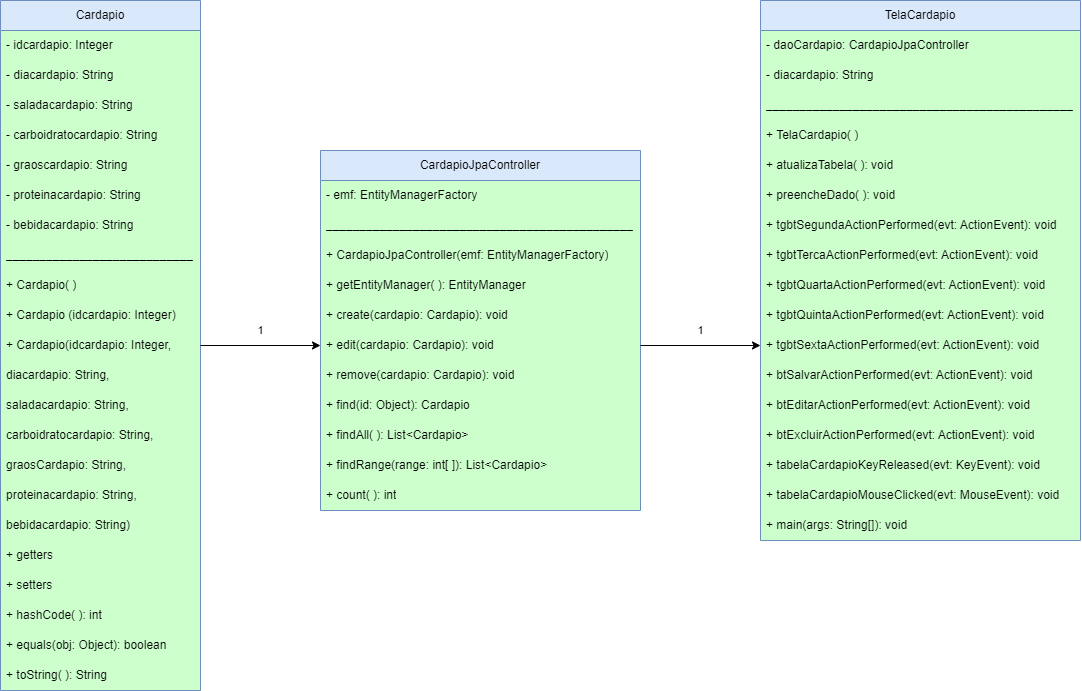

The diagram above was exported from draw.io. Its source (the exported page's mxGraphModel, read from the mxfile embedded in the PNG):
<mxGraphModel dx="1461" dy="904" grid="1" gridSize="10" guides="1" tooltips="1" connect="1" arrows="1" fold="1" page="1" pageScale="1" pageWidth="850" pageHeight="1100" math="0" shadow="0">
  <root>
    <mxCell id="0" />
    <mxCell id="1" parent="0" />
    <mxCell id="2" value="Cardapio" style="swimlane;fontStyle=0;childLayout=stackLayout;horizontal=1;startSize=30;horizontalStack=0;resizeParent=1;resizeParentMax=0;resizeLast=0;collapsible=1;marginBottom=0;whiteSpace=wrap;html=1;fillColor=#dae8fc;strokeColor=#6c8ebf;shadow=0;glass=0;gradientColor=none;swimlaneFillColor=#CCFFCC;" vertex="1" parent="1">
      <mxGeometry x="80" y="120" width="200" height="690" as="geometry" />
    </mxCell>
    <mxCell id="3" value="- idcardapio: Integer" style="text;strokeColor=none;fillColor=none;align=left;verticalAlign=middle;spacingLeft=4;spacingRight=4;overflow=hidden;points=[[0,0.5],[1,0.5]];portConstraint=eastwest;rotatable=0;whiteSpace=wrap;html=1;" vertex="1" parent="2">
      <mxGeometry y="30" width="200" height="30" as="geometry" />
    </mxCell>
    <mxCell id="4" value="- diacardapio: String" style="text;strokeColor=none;fillColor=none;align=left;verticalAlign=middle;spacingLeft=4;spacingRight=4;overflow=hidden;points=[[0,0.5],[1,0.5]];portConstraint=eastwest;rotatable=0;whiteSpace=wrap;html=1;" vertex="1" parent="2">
      <mxGeometry y="60" width="200" height="30" as="geometry" />
    </mxCell>
    <mxCell id="5" value="- saladacardapio: String" style="text;strokeColor=none;fillColor=none;align=left;verticalAlign=middle;spacingLeft=4;spacingRight=4;overflow=hidden;points=[[0,0.5],[1,0.5]];portConstraint=eastwest;rotatable=0;whiteSpace=wrap;html=1;rounded=0;glass=0;" vertex="1" parent="2">
      <mxGeometry y="90" width="200" height="30" as="geometry" />
    </mxCell>
    <mxCell id="6" value="- carboidratocardapio: String" style="text;strokeColor=none;fillColor=none;align=left;verticalAlign=middle;spacingLeft=4;spacingRight=4;overflow=hidden;points=[[0,0.5],[1,0.5]];portConstraint=eastwest;rotatable=0;whiteSpace=wrap;html=1;rounded=0;glass=0;" vertex="1" parent="2">
      <mxGeometry y="120" width="200" height="30" as="geometry" />
    </mxCell>
    <mxCell id="8" value="- graoscardapio: String" style="text;strokeColor=none;fillColor=none;align=left;verticalAlign=middle;spacingLeft=4;spacingRight=4;overflow=hidden;points=[[0,0.5],[1,0.5]];portConstraint=eastwest;rotatable=0;whiteSpace=wrap;html=1;rounded=0;glass=0;" vertex="1" parent="2">
      <mxGeometry y="150" width="200" height="30" as="geometry" />
    </mxCell>
    <mxCell id="9" value="- proteinacardapio: String" style="text;strokeColor=none;fillColor=none;align=left;verticalAlign=middle;spacingLeft=4;spacingRight=4;overflow=hidden;points=[[0,0.5],[1,0.5]];portConstraint=eastwest;rotatable=0;whiteSpace=wrap;html=1;rounded=0;glass=0;" vertex="1" parent="2">
      <mxGeometry y="180" width="200" height="30" as="geometry" />
    </mxCell>
    <mxCell id="10" value="- bebidacardapio: String" style="text;strokeColor=none;fillColor=none;align=left;verticalAlign=middle;spacingLeft=4;spacingRight=4;overflow=hidden;points=[[0,0.5],[1,0.5]];portConstraint=eastwest;rotatable=0;whiteSpace=wrap;html=1;rounded=0;glass=0;" vertex="1" parent="2">
      <mxGeometry y="210" width="200" height="30" as="geometry" />
    </mxCell>
    <mxCell id="11" value="____________________________" style="text;strokeColor=none;fillColor=none;align=left;verticalAlign=middle;spacingLeft=4;spacingRight=4;overflow=hidden;points=[[0,0.5],[1,0.5]];portConstraint=eastwest;rotatable=0;whiteSpace=wrap;html=1;rounded=0;glass=0;" vertex="1" parent="2">
      <mxGeometry y="240" width="200" height="30" as="geometry" />
    </mxCell>
    <mxCell id="12" value="+ Cardapio( )" style="text;strokeColor=none;fillColor=none;align=left;verticalAlign=middle;spacingLeft=4;spacingRight=4;overflow=hidden;points=[[0,0.5],[1,0.5]];portConstraint=eastwest;rotatable=0;whiteSpace=wrap;html=1;rounded=0;glass=0;" vertex="1" parent="2">
      <mxGeometry y="270" width="200" height="30" as="geometry" />
    </mxCell>
    <mxCell id="13" value="+ Cardapio (idcardapio: Integer)" style="text;strokeColor=none;fillColor=none;align=left;verticalAlign=middle;spacingLeft=4;spacingRight=4;overflow=hidden;points=[[0,0.5],[1,0.5]];portConstraint=eastwest;rotatable=0;whiteSpace=wrap;html=1;rounded=0;glass=0;" vertex="1" parent="2">
      <mxGeometry y="300" width="200" height="30" as="geometry" />
    </mxCell>
    <mxCell id="20" value="+ &lt;span class=&quot;hljs-title function_ invoke__&quot;&gt;Cardapio&lt;/span&gt;(&lt;span class=&quot;hljs-attr&quot;&gt;idcardapio&lt;/span&gt;: Integer," style="text;strokeColor=none;fillColor=none;align=left;verticalAlign=middle;spacingLeft=4;spacingRight=4;overflow=hidden;points=[[0,0.5],[1,0.5]];portConstraint=eastwest;rotatable=0;whiteSpace=wrap;html=1;rounded=0;glass=0;" vertex="1" parent="2">
      <mxGeometry y="330" width="200" height="30" as="geometry" />
    </mxCell>
    <mxCell id="19" value="diacardapio: String,&amp;nbsp;" style="text;strokeColor=none;fillColor=none;align=left;verticalAlign=middle;spacingLeft=4;spacingRight=4;overflow=hidden;points=[[0,0.5],[1,0.5]];portConstraint=eastwest;rotatable=0;whiteSpace=wrap;html=1;rounded=0;glass=0;" vertex="1" parent="2">
      <mxGeometry y="360" width="200" height="30" as="geometry" />
    </mxCell>
    <mxCell id="18" value="saladacardapio: String," style="text;strokeColor=none;fillColor=none;align=left;verticalAlign=middle;spacingLeft=4;spacingRight=4;overflow=hidden;points=[[0,0.5],[1,0.5]];portConstraint=eastwest;rotatable=0;whiteSpace=wrap;html=1;rounded=0;glass=0;" vertex="1" parent="2">
      <mxGeometry y="390" width="200" height="30" as="geometry" />
    </mxCell>
    <mxCell id="17" value="carboidratocardapio: String," style="text;strokeColor=none;fillColor=none;align=left;verticalAlign=middle;spacingLeft=4;spacingRight=4;overflow=hidden;points=[[0,0.5],[1,0.5]];portConstraint=eastwest;rotatable=0;whiteSpace=wrap;html=1;rounded=0;glass=0;" vertex="1" parent="2">
      <mxGeometry y="420" width="200" height="30" as="geometry" />
    </mxCell>
    <mxCell id="16" value="graosCardapio: String," style="text;strokeColor=none;fillColor=none;align=left;verticalAlign=middle;spacingLeft=4;spacingRight=4;overflow=hidden;points=[[0,0.5],[1,0.5]];portConstraint=eastwest;rotatable=0;whiteSpace=wrap;html=1;rounded=0;glass=0;" vertex="1" parent="2">
      <mxGeometry y="450" width="200" height="30" as="geometry" />
    </mxCell>
    <mxCell id="15" value="proteinacardapio: String," style="text;strokeColor=none;fillColor=none;align=left;verticalAlign=middle;spacingLeft=4;spacingRight=4;overflow=hidden;points=[[0,0.5],[1,0.5]];portConstraint=eastwest;rotatable=0;whiteSpace=wrap;html=1;rounded=0;glass=0;" vertex="1" parent="2">
      <mxGeometry y="480" width="200" height="30" as="geometry" />
    </mxCell>
    <mxCell id="14" value="bebidacardapio: String)" style="text;strokeColor=none;fillColor=none;align=left;verticalAlign=middle;spacingLeft=4;spacingRight=4;overflow=hidden;points=[[0,0.5],[1,0.5]];portConstraint=eastwest;rotatable=0;whiteSpace=wrap;html=1;rounded=0;glass=0;" vertex="1" parent="2">
      <mxGeometry y="510" width="200" height="30" as="geometry" />
    </mxCell>
    <mxCell id="24" value="+ getters" style="text;strokeColor=none;fillColor=none;align=left;verticalAlign=middle;spacingLeft=4;spacingRight=4;overflow=hidden;points=[[0,0.5],[1,0.5]];portConstraint=eastwest;rotatable=0;whiteSpace=wrap;html=1;rounded=0;glass=0;" vertex="1" parent="2">
      <mxGeometry y="540" width="200" height="30" as="geometry" />
    </mxCell>
    <mxCell id="23" value="+ setters" style="text;strokeColor=none;fillColor=none;align=left;verticalAlign=middle;spacingLeft=4;spacingRight=4;overflow=hidden;points=[[0,0.5],[1,0.5]];portConstraint=eastwest;rotatable=0;whiteSpace=wrap;html=1;rounded=0;glass=0;" vertex="1" parent="2">
      <mxGeometry y="570" width="200" height="30" as="geometry" />
    </mxCell>
    <mxCell id="22" value="+ hashCode( ): int" style="text;strokeColor=none;fillColor=none;align=left;verticalAlign=middle;spacingLeft=4;spacingRight=4;overflow=hidden;points=[[0,0.5],[1,0.5]];portConstraint=eastwest;rotatable=0;whiteSpace=wrap;html=1;rounded=0;glass=0;" vertex="1" parent="2">
      <mxGeometry y="600" width="200" height="30" as="geometry" />
    </mxCell>
    <mxCell id="21" value="+ equals(obj: Object): boolean" style="text;strokeColor=none;fillColor=none;align=left;verticalAlign=middle;spacingLeft=4;spacingRight=4;overflow=hidden;points=[[0,0.5],[1,0.5]];portConstraint=eastwest;rotatable=0;whiteSpace=wrap;html=1;rounded=0;glass=0;" vertex="1" parent="2">
      <mxGeometry y="630" width="200" height="30" as="geometry" />
    </mxCell>
    <mxCell id="25" value="+ toString( ): String" style="text;strokeColor=none;fillColor=none;align=left;verticalAlign=middle;spacingLeft=4;spacingRight=4;overflow=hidden;points=[[0,0.5],[1,0.5]];portConstraint=eastwest;rotatable=0;whiteSpace=wrap;html=1;rounded=0;glass=0;" vertex="1" parent="2">
      <mxGeometry y="660" width="200" height="30" as="geometry" />
    </mxCell>
    <mxCell id="26" value="CardapioJpaController" style="swimlane;fontStyle=0;childLayout=stackLayout;horizontal=1;startSize=30;horizontalStack=0;resizeParent=1;resizeParentMax=0;resizeLast=0;collapsible=1;marginBottom=0;whiteSpace=wrap;html=1;rounded=0;glass=0;sketch=0;strokeColor=#6c8ebf;swimlaneFillColor=#CCFFCC;fillColor=#dae8fc;" vertex="1" parent="1">
      <mxGeometry x="400" y="270" width="320" height="360" as="geometry" />
    </mxCell>
    <mxCell id="27" value="- emf: EntityManagerFactory" style="text;strokeColor=none;fillColor=none;align=left;verticalAlign=middle;spacingLeft=4;spacingRight=4;overflow=hidden;points=[[0,0.5],[1,0.5]];portConstraint=eastwest;rotatable=0;whiteSpace=wrap;html=1;rounded=0;glass=0;sketch=0;" vertex="1" parent="26">
      <mxGeometry y="30" width="320" height="30" as="geometry" />
    </mxCell>
    <mxCell id="28" value="______________________________________________" style="text;strokeColor=none;fillColor=none;align=left;verticalAlign=middle;spacingLeft=4;spacingRight=4;overflow=hidden;points=[[0,0.5],[1,0.5]];portConstraint=eastwest;rotatable=0;whiteSpace=wrap;html=1;rounded=0;glass=0;sketch=0;" vertex="1" parent="26">
      <mxGeometry y="60" width="320" height="30" as="geometry" />
    </mxCell>
    <mxCell id="29" value="+ CardapioJpaController(emf: EntityManagerFactory)" style="text;strokeColor=none;fillColor=none;align=left;verticalAlign=middle;spacingLeft=4;spacingRight=4;overflow=hidden;points=[[0,0.5],[1,0.5]];portConstraint=eastwest;rotatable=0;whiteSpace=wrap;html=1;rounded=0;glass=0;sketch=0;" vertex="1" parent="26">
      <mxGeometry y="90" width="320" height="30" as="geometry" />
    </mxCell>
    <mxCell id="36" value="+ getEntityManager( ): EntityManager" style="text;strokeColor=none;fillColor=none;align=left;verticalAlign=middle;spacingLeft=4;spacingRight=4;overflow=hidden;points=[[0,0.5],[1,0.5]];portConstraint=eastwest;rotatable=0;whiteSpace=wrap;html=1;rounded=0;glass=0;sketch=0;" vertex="1" parent="26">
      <mxGeometry y="120" width="320" height="30" as="geometry" />
    </mxCell>
    <mxCell id="35" value="+ create(cardapio: Cardapio): void" style="text;strokeColor=none;fillColor=none;align=left;verticalAlign=middle;spacingLeft=4;spacingRight=4;overflow=hidden;points=[[0,0.5],[1,0.5]];portConstraint=eastwest;rotatable=0;whiteSpace=wrap;html=1;rounded=0;glass=0;sketch=0;" vertex="1" parent="26">
      <mxGeometry y="150" width="320" height="30" as="geometry" />
    </mxCell>
    <mxCell id="34" value="+ edit(cardapio: Cardapio): void" style="text;strokeColor=none;fillColor=none;align=left;verticalAlign=middle;spacingLeft=4;spacingRight=4;overflow=hidden;points=[[0,0.5],[1,0.5]];portConstraint=eastwest;rotatable=0;whiteSpace=wrap;html=1;rounded=0;glass=0;sketch=0;" vertex="1" parent="26">
      <mxGeometry y="180" width="320" height="30" as="geometry" />
    </mxCell>
    <mxCell id="33" value="+ remove(cardapio: Cardapio): void" style="text;strokeColor=none;fillColor=none;align=left;verticalAlign=middle;spacingLeft=4;spacingRight=4;overflow=hidden;points=[[0,0.5],[1,0.5]];portConstraint=eastwest;rotatable=0;whiteSpace=wrap;html=1;rounded=0;glass=0;sketch=0;" vertex="1" parent="26">
      <mxGeometry y="210" width="320" height="30" as="geometry" />
    </mxCell>
    <mxCell id="32" value="+ find(id: Object): Cardapio" style="text;strokeColor=none;fillColor=none;align=left;verticalAlign=middle;spacingLeft=4;spacingRight=4;overflow=hidden;points=[[0,0.5],[1,0.5]];portConstraint=eastwest;rotatable=0;whiteSpace=wrap;html=1;rounded=0;glass=0;sketch=0;" vertex="1" parent="26">
      <mxGeometry y="240" width="320" height="30" as="geometry" />
    </mxCell>
    <mxCell id="31" value="+ findAll( ): List&amp;lt;Cardapio&amp;gt;" style="text;strokeColor=none;fillColor=none;align=left;verticalAlign=middle;spacingLeft=4;spacingRight=4;overflow=hidden;points=[[0,0.5],[1,0.5]];portConstraint=eastwest;rotatable=0;whiteSpace=wrap;html=1;rounded=0;glass=0;sketch=0;" vertex="1" parent="26">
      <mxGeometry y="270" width="320" height="30" as="geometry" />
    </mxCell>
    <mxCell id="30" value="+ findRange(range: int[ ]): List&amp;lt;Cardapio&amp;gt;" style="text;strokeColor=none;fillColor=none;align=left;verticalAlign=middle;spacingLeft=4;spacingRight=4;overflow=hidden;points=[[0,0.5],[1,0.5]];portConstraint=eastwest;rotatable=0;whiteSpace=wrap;html=1;rounded=0;glass=0;sketch=0;" vertex="1" parent="26">
      <mxGeometry y="300" width="320" height="30" as="geometry" />
    </mxCell>
    <mxCell id="37" value="+ count( ): int" style="text;strokeColor=none;fillColor=none;align=left;verticalAlign=middle;spacingLeft=4;spacingRight=4;overflow=hidden;points=[[0,0.5],[1,0.5]];portConstraint=eastwest;rotatable=0;whiteSpace=wrap;html=1;rounded=0;glass=0;sketch=0;" vertex="1" parent="26">
      <mxGeometry y="330" width="320" height="30" as="geometry" />
    </mxCell>
    <mxCell id="38" value="TelaCardapio" style="swimlane;fontStyle=0;childLayout=stackLayout;horizontal=1;startSize=30;horizontalStack=0;resizeParent=1;resizeParentMax=0;resizeLast=0;collapsible=1;marginBottom=0;whiteSpace=wrap;html=1;rounded=0;glass=0;sketch=0;strokeColor=#6c8ebf;swimlaneFillColor=#CCFFCC;fillColor=#dae8fc;" vertex="1" parent="1">
      <mxGeometry x="840" y="120" width="320" height="540" as="geometry" />
    </mxCell>
    <mxCell id="39" value="- daoCardapio: CardapioJpaController" style="text;strokeColor=none;fillColor=none;align=left;verticalAlign=middle;spacingLeft=4;spacingRight=4;overflow=hidden;points=[[0,0.5],[1,0.5]];portConstraint=eastwest;rotatable=0;whiteSpace=wrap;html=1;rounded=0;glass=0;sketch=0;" vertex="1" parent="38">
      <mxGeometry y="30" width="320" height="30" as="geometry" />
    </mxCell>
    <mxCell id="40" value="- diacardapio: String" style="text;strokeColor=none;fillColor=none;align=left;verticalAlign=middle;spacingLeft=4;spacingRight=4;overflow=hidden;points=[[0,0.5],[1,0.5]];portConstraint=eastwest;rotatable=0;whiteSpace=wrap;html=1;rounded=0;glass=0;sketch=0;" vertex="1" parent="38">
      <mxGeometry y="60" width="320" height="30" as="geometry" />
    </mxCell>
    <mxCell id="41" value="______________________________________________" style="text;strokeColor=none;fillColor=none;align=left;verticalAlign=middle;spacingLeft=4;spacingRight=4;overflow=hidden;points=[[0,0.5],[1,0.5]];portConstraint=eastwest;rotatable=0;whiteSpace=wrap;html=1;rounded=0;glass=0;sketch=0;" vertex="1" parent="38">
      <mxGeometry y="90" width="320" height="30" as="geometry" />
    </mxCell>
    <mxCell id="50" value="+ TelaCardapio( )" style="text;strokeColor=none;fillColor=none;align=left;verticalAlign=middle;spacingLeft=4;spacingRight=4;overflow=hidden;points=[[0,0.5],[1,0.5]];portConstraint=eastwest;rotatable=0;whiteSpace=wrap;html=1;rounded=0;glass=0;sketch=0;" vertex="1" parent="38">
      <mxGeometry y="120" width="320" height="30" as="geometry" />
    </mxCell>
    <mxCell id="49" value="+ atualizaTabela( ): void" style="text;strokeColor=none;fillColor=none;align=left;verticalAlign=middle;spacingLeft=4;spacingRight=4;overflow=hidden;points=[[0,0.5],[1,0.5]];portConstraint=eastwest;rotatable=0;whiteSpace=wrap;html=1;rounded=0;glass=0;sketch=0;" vertex="1" parent="38">
      <mxGeometry y="150" width="320" height="30" as="geometry" />
    </mxCell>
    <mxCell id="48" value="+ preencheDado( ): void" style="text;strokeColor=none;fillColor=none;align=left;verticalAlign=middle;spacingLeft=4;spacingRight=4;overflow=hidden;points=[[0,0.5],[1,0.5]];portConstraint=eastwest;rotatable=0;whiteSpace=wrap;html=1;rounded=0;glass=0;sketch=0;" vertex="1" parent="38">
      <mxGeometry y="180" width="320" height="30" as="geometry" />
    </mxCell>
    <mxCell id="47" value="+ &lt;span class=&quot;hljs-title function_ invoke__&quot;&gt;tgbtSegundaActionPerformed&lt;/span&gt;(&lt;span class=&quot;hljs-attr&quot;&gt;evt&lt;/span&gt;: ActionEvent): &lt;span class=&quot;hljs-keyword&quot;&gt;void&lt;/span&gt;" style="text;strokeColor=none;fillColor=none;align=left;verticalAlign=middle;spacingLeft=4;spacingRight=4;overflow=hidden;points=[[0,0.5],[1,0.5]];portConstraint=eastwest;rotatable=0;whiteSpace=wrap;html=1;rounded=0;glass=0;sketch=0;" vertex="1" parent="38">
      <mxGeometry y="210" width="320" height="30" as="geometry" />
    </mxCell>
    <mxCell id="46" value="+ &lt;span class=&quot;hljs-title function_ invoke__&quot;&gt;tgbtTercaActionPerformed&lt;/span&gt;(&lt;span class=&quot;hljs-attr&quot;&gt;evt&lt;/span&gt;: ActionEvent): &lt;span class=&quot;hljs-keyword&quot;&gt;void&lt;/span&gt;" style="text;strokeColor=none;fillColor=none;align=left;verticalAlign=middle;spacingLeft=4;spacingRight=4;overflow=hidden;points=[[0,0.5],[1,0.5]];portConstraint=eastwest;rotatable=0;whiteSpace=wrap;html=1;rounded=0;glass=0;sketch=0;" vertex="1" parent="38">
      <mxGeometry y="240" width="320" height="30" as="geometry" />
    </mxCell>
    <mxCell id="45" value="+ &lt;span class=&quot;hljs-title function_ invoke__&quot;&gt;tgbtQuartaActionPerformed&lt;/span&gt;(&lt;span class=&quot;hljs-attr&quot;&gt;evt&lt;/span&gt;: ActionEvent): &lt;span class=&quot;hljs-keyword&quot;&gt;void&lt;/span&gt;" style="text;strokeColor=none;fillColor=none;align=left;verticalAlign=middle;spacingLeft=4;spacingRight=4;overflow=hidden;points=[[0,0.5],[1,0.5]];portConstraint=eastwest;rotatable=0;whiteSpace=wrap;html=1;rounded=0;glass=0;sketch=0;" vertex="1" parent="38">
      <mxGeometry y="270" width="320" height="30" as="geometry" />
    </mxCell>
    <mxCell id="44" value="+ &lt;span class=&quot;hljs-title function_ invoke__&quot;&gt;tgbtQuintaActionPerformed&lt;/span&gt;(&lt;span class=&quot;hljs-attr&quot;&gt;evt&lt;/span&gt;: ActionEvent): &lt;span class=&quot;hljs-keyword&quot;&gt;void&lt;/span&gt;" style="text;strokeColor=none;fillColor=none;align=left;verticalAlign=middle;spacingLeft=4;spacingRight=4;overflow=hidden;points=[[0,0.5],[1,0.5]];portConstraint=eastwest;rotatable=0;whiteSpace=wrap;html=1;rounded=0;glass=0;sketch=0;" vertex="1" parent="38">
      <mxGeometry y="300" width="320" height="30" as="geometry" />
    </mxCell>
    <mxCell id="43" value="+ &lt;span class=&quot;hljs-title function_ invoke__&quot;&gt;tgbtSextaActionPerformed&lt;/span&gt;(&lt;span class=&quot;hljs-attr&quot;&gt;evt&lt;/span&gt;: ActionEvent): &lt;span class=&quot;hljs-keyword&quot;&gt;void&lt;/span&gt;" style="text;strokeColor=none;fillColor=none;align=left;verticalAlign=middle;spacingLeft=4;spacingRight=4;overflow=hidden;points=[[0,0.5],[1,0.5]];portConstraint=eastwest;rotatable=0;whiteSpace=wrap;html=1;rounded=0;glass=0;sketch=0;" vertex="1" parent="38">
      <mxGeometry y="330" width="320" height="30" as="geometry" />
    </mxCell>
    <mxCell id="42" value="+ &lt;span class=&quot;hljs-title function_ invoke__&quot;&gt;btSalvarActionPerformed&lt;/span&gt;(&lt;span class=&quot;hljs-attr&quot;&gt;evt&lt;/span&gt;: ActionEvent): &lt;span class=&quot;hljs-keyword&quot;&gt;void&lt;/span&gt;" style="text;strokeColor=none;fillColor=none;align=left;verticalAlign=middle;spacingLeft=4;spacingRight=4;overflow=hidden;points=[[0,0.5],[1,0.5]];portConstraint=eastwest;rotatable=0;whiteSpace=wrap;html=1;rounded=0;glass=0;sketch=0;" vertex="1" parent="38">
      <mxGeometry y="360" width="320" height="30" as="geometry" />
    </mxCell>
    <mxCell id="55" value="+ &lt;span class=&quot;hljs-title function_ invoke__&quot;&gt;btEditarActionPerformed&lt;/span&gt;(&lt;span class=&quot;hljs-attr&quot;&gt;evt&lt;/span&gt;: ActionEvent): &lt;span class=&quot;hljs-keyword&quot;&gt;void&lt;/span&gt;" style="text;strokeColor=none;fillColor=none;align=left;verticalAlign=middle;spacingLeft=4;spacingRight=4;overflow=hidden;points=[[0,0.5],[1,0.5]];portConstraint=eastwest;rotatable=0;whiteSpace=wrap;html=1;rounded=0;glass=0;sketch=0;" vertex="1" parent="38">
      <mxGeometry y="390" width="320" height="30" as="geometry" />
    </mxCell>
    <mxCell id="52" value="+ &lt;span class=&quot;hljs-title function_ invoke__&quot;&gt;btExcluirActionPerformed&lt;/span&gt;(&lt;span class=&quot;hljs-attr&quot;&gt;evt&lt;/span&gt;: ActionEvent): &lt;span class=&quot;hljs-keyword&quot;&gt;void&lt;/span&gt;" style="text;strokeColor=none;fillColor=none;align=left;verticalAlign=middle;spacingLeft=4;spacingRight=4;overflow=hidden;points=[[0,0.5],[1,0.5]];portConstraint=eastwest;rotatable=0;whiteSpace=wrap;html=1;rounded=0;glass=0;sketch=0;" vertex="1" parent="38">
      <mxGeometry y="420" width="320" height="30" as="geometry" />
    </mxCell>
    <mxCell id="53" value="+ &lt;span class=&quot;hljs-title function_ invoke__&quot;&gt;tabelaCardapioKeyReleased&lt;/span&gt;(&lt;span class=&quot;hljs-attr&quot;&gt;evt&lt;/span&gt;: KeyEvent): &lt;span class=&quot;hljs-keyword&quot;&gt;void&lt;/span&gt;" style="text;strokeColor=none;fillColor=none;align=left;verticalAlign=middle;spacingLeft=4;spacingRight=4;overflow=hidden;points=[[0,0.5],[1,0.5]];portConstraint=eastwest;rotatable=0;whiteSpace=wrap;html=1;rounded=0;glass=0;sketch=0;" vertex="1" parent="38">
      <mxGeometry y="450" width="320" height="30" as="geometry" />
    </mxCell>
    <mxCell id="54" value="+ &lt;span class=&quot;hljs-title function_ invoke__&quot;&gt;tabelaCardapioMouseClicked&lt;/span&gt;(&lt;span class=&quot;hljs-attr&quot;&gt;evt&lt;/span&gt;: MouseEvent): &lt;span class=&quot;hljs-keyword&quot;&gt;void&lt;/span&gt;" style="text;strokeColor=none;fillColor=none;align=left;verticalAlign=middle;spacingLeft=4;spacingRight=4;overflow=hidden;points=[[0,0.5],[1,0.5]];portConstraint=eastwest;rotatable=0;whiteSpace=wrap;html=1;rounded=0;glass=0;sketch=0;" vertex="1" parent="38">
      <mxGeometry y="480" width="320" height="30" as="geometry" />
    </mxCell>
    <mxCell id="51" value="+ &lt;span class=&quot;hljs-title function_ invoke__&quot;&gt;main&lt;/span&gt;(&lt;span class=&quot;hljs-attr&quot;&gt;args&lt;/span&gt;: String[]): &lt;span class=&quot;hljs-keyword&quot;&gt;void&lt;/span&gt;" style="text;strokeColor=none;fillColor=none;align=left;verticalAlign=middle;spacingLeft=4;spacingRight=4;overflow=hidden;points=[[0,0.5],[1,0.5]];portConstraint=eastwest;rotatable=0;whiteSpace=wrap;html=1;rounded=0;glass=0;sketch=0;" vertex="1" parent="38">
      <mxGeometry y="510" width="320" height="30" as="geometry" />
    </mxCell>
    <mxCell id="56" value="1&lt;br&gt;" style="edgeStyle=none;html=1;entryX=0;entryY=0.5;entryDx=0;entryDy=0;" edge="1" parent="1" source="20" target="34">
      <mxGeometry y="15" relative="1" as="geometry">
        <mxPoint as="offset" />
      </mxGeometry>
    </mxCell>
    <mxCell id="57" value="1" style="edgeStyle=none;html=1;exitX=1;exitY=0.5;exitDx=0;exitDy=0;entryX=0;entryY=0.5;entryDx=0;entryDy=0;" edge="1" parent="1" source="34" target="43">
      <mxGeometry y="15" relative="1" as="geometry">
        <mxPoint as="offset" />
      </mxGeometry>
    </mxCell>
  </root>
</mxGraphModel>